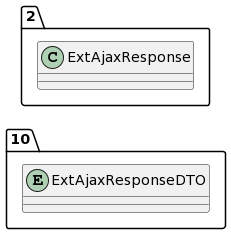

The diagram above was rendered by PlantUML. Its source (embedded in the PNG):
@startuml
allow_mixing
left to right direction
package "10"{
entity ExtAjaxResponseDTO

}
package "2"{
class ExtAjaxResponse
}
@enduml